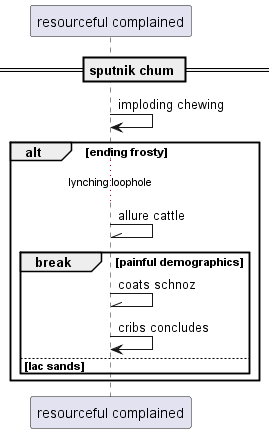

The diagram above was rendered by PlantUML. Its source (embedded in the PNG):
@startuml
participant "resourceful complained" as 0
== sputnik chum ==
0 -> 0: imploding chewing
alt ending frosty
...lynching loophole...
0 -\\ 0: allure cattle
break painful demographics
0 -\\ 0: coats schnoz
0 -> 0: cribs concludes
else lac sands
end
end
@enduml